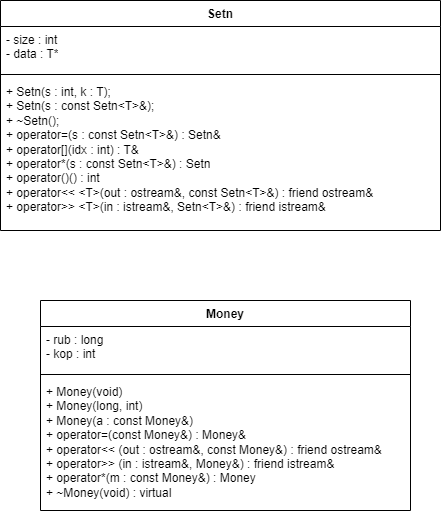

The diagram above was exported from draw.io. Its source (the exported page's mxGraphModel, read from the mxfile embedded in the PNG):
<mxGraphModel dx="886" dy="759" grid="1" gridSize="10" guides="1" tooltips="1" connect="1" arrows="1" fold="1" page="1" pageScale="1" pageWidth="827" pageHeight="1169" math="0" shadow="0">
  <root>
    <mxCell id="0" />
    <mxCell id="1" parent="0" />
    <mxCell id="7NjZY4kW9wPce89TTtN7-204" style="edgeStyle=orthogonalEdgeStyle;rounded=0;orthogonalLoop=1;jettySize=auto;html=1;exitX=1;exitY=0.5;exitDx=0;exitDy=0;entryX=0.5;entryY=0;entryDx=0;entryDy=0;" parent="1" edge="1">
      <mxGeometry relative="1" as="geometry">
        <mxPoint x="1420" y="550" as="sourcePoint" />
        <Array as="points">
          <mxPoint x="1470" y="550" />
          <mxPoint x="1470" y="680" />
          <mxPoint x="1330" y="680" />
        </Array>
      </mxGeometry>
    </mxCell>
    <mxCell id="ppVnMRqn2lZBlq7ubslC-2" value="Setn" style="swimlane;fontStyle=1;align=center;verticalAlign=top;childLayout=stackLayout;horizontal=1;startSize=26;horizontalStack=0;resizeParent=1;resizeParentMax=0;resizeLast=0;collapsible=1;marginBottom=0;whiteSpace=wrap;html=1;" parent="1" vertex="1">
      <mxGeometry x="470" y="120" width="440" height="230" as="geometry" />
    </mxCell>
    <mxCell id="ppVnMRqn2lZBlq7ubslC-3" value="&lt;div&gt;- size : int&lt;/div&gt;&lt;div&gt;- data : T*&lt;/div&gt;" style="text;strokeColor=none;fillColor=none;align=left;verticalAlign=top;spacingLeft=4;spacingRight=4;overflow=hidden;rotatable=0;points=[[0,0.5],[1,0.5]];portConstraint=eastwest;whiteSpace=wrap;html=1;" parent="ppVnMRqn2lZBlq7ubslC-2" vertex="1">
      <mxGeometry y="26" width="440" height="44" as="geometry" />
    </mxCell>
    <mxCell id="ppVnMRqn2lZBlq7ubslC-4" value="" style="line;strokeWidth=1;fillColor=none;align=left;verticalAlign=middle;spacingTop=-1;spacingLeft=3;spacingRight=3;rotatable=0;labelPosition=right;points=[];portConstraint=eastwest;strokeColor=inherit;" parent="ppVnMRqn2lZBlq7ubslC-2" vertex="1">
      <mxGeometry y="70" width="440" height="8" as="geometry" />
    </mxCell>
    <mxCell id="ppVnMRqn2lZBlq7ubslC-5" value="&lt;div&gt;+ Setn(s : int, k : T);&lt;/div&gt;&lt;div&gt;&lt;span style=&quot;background-color: initial;&quot;&gt;+ Setn(s : const Setn&amp;lt;T&amp;gt;&amp;amp;);&lt;/span&gt;&lt;/div&gt;&lt;div&gt;+ ~Setn();&lt;/div&gt;&lt;div&gt;+ operator=(s : const Setn&amp;lt;T&amp;gt;&amp;amp;) :&amp;nbsp;&lt;span style=&quot;background-color: initial;&quot;&gt;Setn&amp;amp;&lt;/span&gt;&lt;span style=&quot;background-color: initial;&quot;&gt;&amp;nbsp;&lt;/span&gt;&lt;/div&gt;&lt;div&gt;+ operator[](idx : int) :&amp;nbsp;&lt;span style=&quot;background-color: initial;&quot;&gt;T&amp;amp;&lt;/span&gt;&lt;span style=&quot;background-color: initial;&quot;&gt;&amp;nbsp;&lt;/span&gt;&lt;/div&gt;&lt;div&gt;+ operator*(s : const Setn&amp;lt;T&amp;gt;&amp;amp;) :&amp;nbsp;&lt;span style=&quot;background-color: initial;&quot;&gt;Setn&lt;/span&gt;&lt;span style=&quot;background-color: initial;&quot;&gt;&amp;nbsp;&lt;/span&gt;&lt;/div&gt;&lt;div&gt;+ operator()() : int&lt;/div&gt;&lt;div&gt;+ operator&amp;lt;&amp;lt; &amp;lt;T&amp;gt;(out : ostream&amp;amp;, const Setn&amp;lt;T&amp;gt;&amp;amp;) :&amp;nbsp;&lt;span style=&quot;background-color: initial;&quot;&gt;friend ostream&amp;amp;&lt;/span&gt;&lt;span style=&quot;background-color: initial;&quot;&gt;&amp;nbsp;&lt;/span&gt;&lt;/div&gt;&lt;div&gt;+ operator&amp;gt;&amp;gt; &amp;lt;T&amp;gt;(in : istream&amp;amp;, Setn&amp;lt;T&amp;gt;&amp;amp;) :&amp;nbsp;&lt;span style=&quot;background-color: initial;&quot;&gt;friend istream&amp;amp;&lt;/span&gt;&lt;/div&gt;" style="text;strokeColor=none;fillColor=none;align=left;verticalAlign=top;spacingLeft=4;spacingRight=4;overflow=hidden;rotatable=0;points=[[0,0.5],[1,0.5]];portConstraint=eastwest;whiteSpace=wrap;html=1;" parent="ppVnMRqn2lZBlq7ubslC-2" vertex="1">
      <mxGeometry y="78" width="440" height="152" as="geometry" />
    </mxCell>
    <mxCell id="mwZApJ3gyTrqojOZRs51-1" value="Money" style="swimlane;fontStyle=1;align=center;verticalAlign=top;childLayout=stackLayout;horizontal=1;startSize=26;horizontalStack=0;resizeParent=1;resizeParentMax=0;resizeLast=0;collapsible=1;marginBottom=0;whiteSpace=wrap;html=1;" vertex="1" parent="1">
      <mxGeometry x="510" y="420" width="370" height="210" as="geometry" />
    </mxCell>
    <mxCell id="mwZApJ3gyTrqojOZRs51-2" value="&lt;div&gt;- rub : long&lt;/div&gt;&lt;div&gt;&lt;span style=&quot;white-space: normal;&quot;&gt;- kop : int&lt;/span&gt;&lt;/div&gt;" style="text;strokeColor=none;fillColor=none;align=left;verticalAlign=top;spacingLeft=4;spacingRight=4;overflow=hidden;rotatable=0;points=[[0,0.5],[1,0.5]];portConstraint=eastwest;whiteSpace=wrap;html=1;" vertex="1" parent="mwZApJ3gyTrqojOZRs51-1">
      <mxGeometry y="26" width="370" height="44" as="geometry" />
    </mxCell>
    <mxCell id="mwZApJ3gyTrqojOZRs51-3" value="" style="line;strokeWidth=1;fillColor=none;align=left;verticalAlign=middle;spacingTop=-1;spacingLeft=3;spacingRight=3;rotatable=0;labelPosition=right;points=[];portConstraint=eastwest;strokeColor=inherit;" vertex="1" parent="mwZApJ3gyTrqojOZRs51-1">
      <mxGeometry y="70" width="370" height="8" as="geometry" />
    </mxCell>
    <mxCell id="mwZApJ3gyTrqojOZRs51-4" value="&lt;div&gt;+ Money(void)&lt;/div&gt;&lt;div&gt;&lt;span style=&quot;white-space: normal;&quot;&gt;+ Money(long, int)&lt;/span&gt;&lt;/div&gt;&lt;div&gt;&lt;span style=&quot;background-color: initial;&quot;&gt;+ Money(a : const Money&amp;amp;)&lt;/span&gt;&lt;/div&gt;&lt;div&gt;&lt;span style=&quot;white-space: normal;&quot;&gt;+ operator=(const Money&amp;amp;) :&amp;nbsp;&lt;/span&gt;&lt;span style=&quot;background-color: initial;&quot;&gt;Money&amp;amp;&lt;/span&gt;&lt;span style=&quot;background-color: initial;&quot;&gt;&amp;nbsp;&lt;/span&gt;&lt;/div&gt;&lt;div&gt;&lt;span style=&quot;white-space: normal;&quot;&gt;+ operator&amp;lt;&amp;lt; (out : ostream&amp;amp;, const Money&amp;amp;) :&amp;nbsp;&lt;/span&gt;&lt;span style=&quot;background-color: initial;&quot;&gt;friend ostream&amp;amp;&lt;/span&gt;&lt;span style=&quot;background-color: initial;&quot;&gt;&amp;nbsp;&lt;/span&gt;&lt;/div&gt;&lt;div&gt;&lt;span style=&quot;white-space: normal;&quot;&gt;+ operator&amp;gt;&amp;gt; (in : istream&amp;amp;, Money&amp;amp;) :&lt;/span&gt;&lt;span style=&quot;background-color: initial;&quot;&gt;&amp;nbsp;&lt;/span&gt;&lt;span style=&quot;background-color: initial;&quot;&gt;friend istream&amp;amp;&lt;/span&gt;&lt;/div&gt;&lt;div&gt;&lt;span style=&quot;white-space: normal;&quot;&gt;+ operator*(m : const Money&amp;amp;) :&amp;nbsp;&lt;/span&gt;&lt;span style=&quot;background-color: initial;&quot;&gt;Money&lt;/span&gt;&lt;span style=&quot;background-color: initial;&quot;&gt;&amp;nbsp;&lt;/span&gt;&lt;/div&gt;&lt;div&gt;&lt;span style=&quot;white-space: normal;&quot;&gt;+ ~Money(void) :&amp;nbsp;&lt;/span&gt;&lt;span style=&quot;background-color: initial;&quot;&gt;virtual&lt;/span&gt;&lt;span style=&quot;background-color: initial;&quot;&gt;&amp;nbsp;&lt;/span&gt;&lt;/div&gt;" style="text;strokeColor=none;fillColor=none;align=left;verticalAlign=top;spacingLeft=4;spacingRight=4;overflow=hidden;rotatable=0;points=[[0,0.5],[1,0.5]];portConstraint=eastwest;whiteSpace=wrap;html=1;" vertex="1" parent="mwZApJ3gyTrqojOZRs51-1">
      <mxGeometry y="78" width="370" height="132" as="geometry" />
    </mxCell>
  </root>
</mxGraphModel>